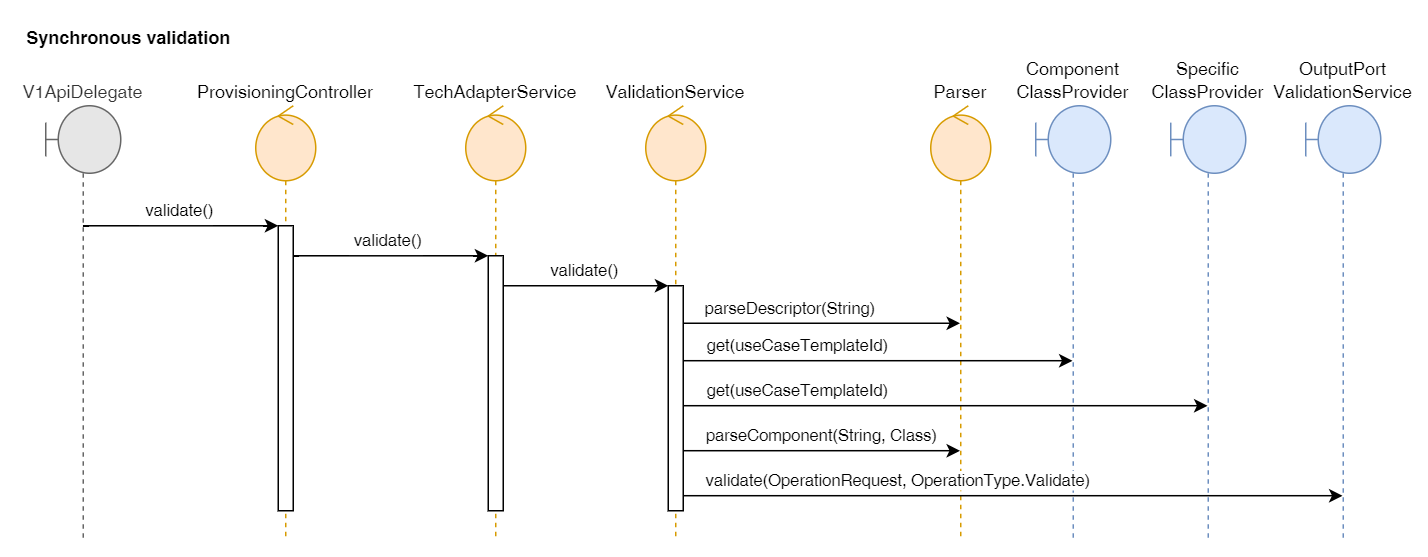

The diagram above was exported from draw.io. Its source (the exported page's mxGraphModel, read from the mxfile embedded in the PNG):
<mxGraphModel dx="548" dy="417" grid="1" gridSize="10" guides="1" tooltips="1" connect="1" arrows="1" fold="1" page="1" pageScale="1" pageWidth="850" pageHeight="1100" math="0" shadow="0">
  <root>
    <mxCell id="0" />
    <mxCell id="1" parent="0" />
    <mxCell id="8u1VuFWeQX2frM9rp9MF-1" style="edgeStyle=orthogonalEdgeStyle;rounded=0;orthogonalLoop=1;jettySize=auto;html=1;curved=0;" parent="1" source="_iJiRnWVrzBVks-i5VnA-1" target="8u1VuFWeQX2frM9rp9MF-5" edge="1">
      <mxGeometry relative="1" as="geometry">
        <Array as="points">
          <mxPoint x="180" y="250" />
          <mxPoint x="180" y="250" />
        </Array>
      </mxGeometry>
    </mxCell>
    <mxCell id="8u1VuFWeQX2frM9rp9MF-2" value="validate()" style="edgeLabel;html=1;align=center;verticalAlign=middle;resizable=0;points=[];" parent="8u1VuFWeQX2frM9rp9MF-1" vertex="1" connectable="0">
      <mxGeometry x="-0.3432" y="-3" relative="1" as="geometry">
        <mxPoint x="21" y="-13" as="offset" />
      </mxGeometry>
    </mxCell>
    <mxCell id="_iJiRnWVrzBVks-i5VnA-1" value="V1ApiDelegate" style="shape=umlLifeline;perimeter=lifelinePerimeter;whiteSpace=wrap;html=1;container=1;dropTarget=0;collapsible=0;recursiveResize=0;outlineConnect=0;portConstraint=eastwest;newEdgeStyle={&quot;curved&quot;:0,&quot;rounded&quot;:0};participant=umlBoundary;labelPosition=center;verticalLabelPosition=top;align=center;verticalAlign=bottom;size=45;strokeColor=#666666;fontFamily=Helvetica;fontSize=12;fontColor=#333333;fontStyle=0;fillColor=#E6E6E6;" parent="1" vertex="1">
      <mxGeometry x="90" y="170" width="50" height="290" as="geometry" />
    </mxCell>
    <mxCell id="8u1VuFWeQX2frM9rp9MF-4" style="edgeStyle=orthogonalEdgeStyle;rounded=0;orthogonalLoop=1;jettySize=auto;html=1;curved=0;" parent="1" source="8u1VuFWeQX2frM9rp9MF-5" target="SMYuwTO1lmg80mIGSHCT-3" edge="1">
      <mxGeometry relative="1" as="geometry">
        <Array as="points">
          <mxPoint x="320" y="270" />
          <mxPoint x="320" y="270" />
        </Array>
      </mxGeometry>
    </mxCell>
    <mxCell id="8u1VuFWeQX2frM9rp9MF-6" value="validate()" style="edgeLabel;html=1;align=center;verticalAlign=middle;resizable=0;points=[];" parent="8u1VuFWeQX2frM9rp9MF-4" vertex="1" connectable="0">
      <mxGeometry x="-0.235" relative="1" as="geometry">
        <mxPoint x="13" y="-10" as="offset" />
      </mxGeometry>
    </mxCell>
    <mxCell id="_iJiRnWVrzBVks-i5VnA-2" value="ProvisioningController" style="shape=umlLifeline;perimeter=lifelinePerimeter;whiteSpace=wrap;html=1;container=1;dropTarget=0;collapsible=0;recursiveResize=0;outlineConnect=0;portConstraint=eastwest;newEdgeStyle={&quot;curved&quot;:0,&quot;rounded&quot;:0};participant=umlControl;size=50;verticalAlign=bottom;labelPosition=center;verticalLabelPosition=top;align=center;fillColor=#ffe6cc;strokeColor=#d79b00;" parent="1" vertex="1">
      <mxGeometry x="230" y="170" width="40" height="290" as="geometry" />
    </mxCell>
    <mxCell id="8u1VuFWeQX2frM9rp9MF-5" value="" style="html=1;points=[[0,0,0,0,5],[0,1,0,0,-5],[1,0,0,0,5],[1,1,0,0,-5]];perimeter=orthogonalPerimeter;outlineConnect=0;targetShapes=umlLifeline;portConstraint=eastwest;newEdgeStyle={&quot;curved&quot;:0,&quot;rounded&quot;:0};" parent="_iJiRnWVrzBVks-i5VnA-2" vertex="1">
      <mxGeometry x="15" y="80" width="10" height="190" as="geometry" />
    </mxCell>
    <mxCell id="SMYuwTO1lmg80mIGSHCT-2" style="edgeStyle=orthogonalEdgeStyle;rounded=0;orthogonalLoop=1;jettySize=auto;html=1;curved=0;" parent="1" source="SMYuwTO1lmg80mIGSHCT-3" target="SMYuwTO1lmg80mIGSHCT-6" edge="1">
      <mxGeometry relative="1" as="geometry">
        <Array as="points">
          <mxPoint x="450" y="290" />
          <mxPoint x="450" y="290" />
        </Array>
      </mxGeometry>
    </mxCell>
    <mxCell id="SMYuwTO1lmg80mIGSHCT-4" value="validate()" style="edgeLabel;html=1;align=center;verticalAlign=middle;resizable=0;points=[];" parent="SMYuwTO1lmg80mIGSHCT-2" vertex="1" connectable="0">
      <mxGeometry x="-0.2906" relative="1" as="geometry">
        <mxPoint x="14" y="-10" as="offset" />
      </mxGeometry>
    </mxCell>
    <mxCell id="8u1VuFWeQX2frM9rp9MF-3" value="TechAdapterService" style="shape=umlLifeline;perimeter=lifelinePerimeter;whiteSpace=wrap;html=1;container=1;dropTarget=0;collapsible=0;recursiveResize=0;outlineConnect=0;portConstraint=eastwest;newEdgeStyle={&quot;curved&quot;:0,&quot;rounded&quot;:0};participant=umlControl;size=50;verticalAlign=bottom;labelPosition=center;verticalLabelPosition=top;align=center;fillColor=#ffe6cc;strokeColor=#d79b00;" parent="1" vertex="1">
      <mxGeometry x="370" y="170" width="40" height="290" as="geometry" />
    </mxCell>
    <mxCell id="SMYuwTO1lmg80mIGSHCT-3" value="" style="html=1;points=[[0,0,0,0,5],[0,1,0,0,-5],[1,0,0,0,5],[1,1,0,0,-5]];perimeter=orthogonalPerimeter;outlineConnect=0;targetShapes=umlLifeline;portConstraint=eastwest;newEdgeStyle={&quot;curved&quot;:0,&quot;rounded&quot;:0};" parent="8u1VuFWeQX2frM9rp9MF-3" vertex="1">
      <mxGeometry x="15" y="100" width="10" height="170" as="geometry" />
    </mxCell>
    <mxCell id="SMYuwTO1lmg80mIGSHCT-1" value="ValidationService" style="shape=umlLifeline;perimeter=lifelinePerimeter;whiteSpace=wrap;html=1;container=1;dropTarget=0;collapsible=0;recursiveResize=0;outlineConnect=0;portConstraint=eastwest;newEdgeStyle={&quot;curved&quot;:0,&quot;rounded&quot;:0};participant=umlControl;size=50;verticalAlign=bottom;labelPosition=center;verticalLabelPosition=top;align=center;fillColor=#ffe6cc;strokeColor=#d79b00;" parent="1" vertex="1">
      <mxGeometry x="490" y="170" width="40" height="290" as="geometry" />
    </mxCell>
    <mxCell id="SMYuwTO1lmg80mIGSHCT-6" value="" style="html=1;points=[[0,0,0,0,5],[0,1,0,0,-5],[1,0,0,0,5],[1,1,0,0,-5]];perimeter=orthogonalPerimeter;outlineConnect=0;targetShapes=umlLifeline;portConstraint=eastwest;newEdgeStyle={&quot;curved&quot;:0,&quot;rounded&quot;:0};" parent="SMYuwTO1lmg80mIGSHCT-1" vertex="1">
      <mxGeometry x="15" y="120" width="10" height="150" as="geometry" />
    </mxCell>
    <mxCell id="KNFB1qp1qoczEB2tjUym-1" value="Parser" style="shape=umlLifeline;perimeter=lifelinePerimeter;whiteSpace=wrap;html=1;container=1;dropTarget=0;collapsible=0;recursiveResize=0;outlineConnect=0;portConstraint=eastwest;newEdgeStyle={&quot;curved&quot;:0,&quot;rounded&quot;:0};participant=umlControl;size=50;verticalAlign=bottom;labelPosition=center;verticalLabelPosition=top;align=center;fillColor=#ffe6cc;strokeColor=#d79b00;" parent="1" vertex="1">
      <mxGeometry x="680" y="170" width="40" height="290" as="geometry" />
    </mxCell>
    <mxCell id="1kRa4f8wXG8KerbVXdTe-7" value="Specific&lt;div&gt;ClassProvider&lt;/div&gt;" style="shape=umlLifeline;perimeter=lifelinePerimeter;whiteSpace=wrap;html=1;container=1;dropTarget=0;collapsible=0;recursiveResize=0;outlineConnect=0;portConstraint=eastwest;newEdgeStyle={&quot;curved&quot;:0,&quot;rounded&quot;:0};participant=umlBoundary;labelPosition=center;verticalLabelPosition=top;align=center;verticalAlign=bottom;size=45;strokeColor=#6c8ebf;fontFamily=Helvetica;fontSize=12;fontStyle=0;fillColor=#dae8fc;" parent="1" vertex="1">
      <mxGeometry x="840" y="170" width="50" height="290" as="geometry" />
    </mxCell>
    <mxCell id="5H92yImeOm7-My_KuGrc-1" style="edgeStyle=orthogonalEdgeStyle;rounded=0;orthogonalLoop=1;jettySize=auto;html=1;curved=0;" parent="1" source="SMYuwTO1lmg80mIGSHCT-6" target="1kRa4f8wXG8KerbVXdTe-7" edge="1">
      <mxGeometry relative="1" as="geometry">
        <Array as="points">
          <mxPoint x="700" y="370" />
          <mxPoint x="700" y="370" />
        </Array>
      </mxGeometry>
    </mxCell>
    <mxCell id="5H92yImeOm7-My_KuGrc-2" value="get(useCaseTemplateId)" style="edgeLabel;html=1;align=center;verticalAlign=middle;resizable=0;points=[];" parent="5H92yImeOm7-My_KuGrc-1" vertex="1" connectable="0">
      <mxGeometry x="0.6728" y="-1" relative="1" as="geometry">
        <mxPoint x="-217" y="-11" as="offset" />
      </mxGeometry>
    </mxCell>
    <mxCell id="1kRa4f8wXG8KerbVXdTe-1" style="edgeStyle=orthogonalEdgeStyle;rounded=0;orthogonalLoop=1;jettySize=auto;html=1;curved=0;" parent="1" source="SMYuwTO1lmg80mIGSHCT-6" target="KNFB1qp1qoczEB2tjUym-1" edge="1">
      <mxGeometry relative="1" as="geometry">
        <mxPoint x="765" y="310" as="targetPoint" />
        <Array as="points">
          <mxPoint x="610" y="315" />
          <mxPoint x="610" y="315" />
        </Array>
      </mxGeometry>
    </mxCell>
    <mxCell id="1kRa4f8wXG8KerbVXdTe-2" value="parseDescriptor(String)" style="edgeLabel;html=1;align=center;verticalAlign=middle;resizable=0;points=[];labelBackgroundColor=default;" parent="1kRa4f8wXG8KerbVXdTe-1" vertex="1" connectable="0">
      <mxGeometry x="0.1289" y="-3" relative="1" as="geometry">
        <mxPoint x="-33" y="-13" as="offset" />
      </mxGeometry>
    </mxCell>
    <mxCell id="1kRa4f8wXG8KerbVXdTe-3" style="edgeStyle=orthogonalEdgeStyle;rounded=0;orthogonalLoop=1;jettySize=auto;html=1;curved=0;" parent="1" source="SMYuwTO1lmg80mIGSHCT-6" target="KNFB1qp1qoczEB2tjUym-1" edge="1">
      <mxGeometry relative="1" as="geometry">
        <mxPoint x="765" y="400" as="targetPoint" />
        <Array as="points">
          <mxPoint x="620" y="400" />
          <mxPoint x="620" y="400" />
        </Array>
      </mxGeometry>
    </mxCell>
    <mxCell id="1kRa4f8wXG8KerbVXdTe-4" value="parseComponent(String, Class)" style="edgeLabel;html=1;align=center;verticalAlign=middle;resizable=0;points=[];labelBackgroundColor=default;" parent="1kRa4f8wXG8KerbVXdTe-3" vertex="1" connectable="0">
      <mxGeometry x="-0.2413" relative="1" as="geometry">
        <mxPoint x="22" y="-10" as="offset" />
      </mxGeometry>
    </mxCell>
    <mxCell id="5H92yImeOm7-My_KuGrc-3" value="OutputPort&lt;div&gt;ValidationService&lt;/div&gt;" style="shape=umlLifeline;perimeter=lifelinePerimeter;whiteSpace=wrap;html=1;container=1;dropTarget=0;collapsible=0;recursiveResize=0;outlineConnect=0;portConstraint=eastwest;newEdgeStyle={&quot;curved&quot;:0,&quot;rounded&quot;:0};participant=umlBoundary;labelPosition=center;verticalLabelPosition=top;align=center;verticalAlign=bottom;size=45;strokeColor=#6c8ebf;fontFamily=Helvetica;fontSize=12;fontStyle=0;fillColor=#dae8fc;" parent="1" vertex="1">
      <mxGeometry x="930" y="170" width="50" height="290" as="geometry" />
    </mxCell>
    <mxCell id="fiREqn4TFNMXJOqUNIJD-1" value="Synchronous validation" style="text;html=1;align=center;verticalAlign=middle;resizable=0;points=[];autosize=1;strokeColor=none;fillColor=none;fontStyle=1" parent="1" vertex="1">
      <mxGeometry x="70" y="110" width="150" height="30" as="geometry" />
    </mxCell>
    <mxCell id="5HTdIL541UumfmAat8E5-1" value="Component&lt;div&gt;ClassProvider&lt;/div&gt;" style="shape=umlLifeline;perimeter=lifelinePerimeter;whiteSpace=wrap;html=1;container=1;dropTarget=0;collapsible=0;recursiveResize=0;outlineConnect=0;portConstraint=eastwest;newEdgeStyle={&quot;curved&quot;:0,&quot;rounded&quot;:0};participant=umlBoundary;labelPosition=center;verticalLabelPosition=top;align=center;verticalAlign=bottom;size=45;strokeColor=#6c8ebf;fontFamily=Helvetica;fontSize=12;fontStyle=0;fillColor=#dae8fc;" vertex="1" parent="1">
      <mxGeometry x="750" y="170" width="50" height="290" as="geometry" />
    </mxCell>
    <mxCell id="5HTdIL541UumfmAat8E5-2" style="edgeStyle=orthogonalEdgeStyle;rounded=0;orthogonalLoop=1;jettySize=auto;html=1;curved=0;" edge="1" parent="1" source="SMYuwTO1lmg80mIGSHCT-6" target="5HTdIL541UumfmAat8E5-1">
      <mxGeometry relative="1" as="geometry">
        <Array as="points">
          <mxPoint x="640" y="340" />
          <mxPoint x="640" y="340" />
        </Array>
        <mxPoint x="530" y="344.6544827586207" as="sourcePoint" />
        <mxPoint x="649.5" y="344.6544827586207" as="targetPoint" />
      </mxGeometry>
    </mxCell>
    <mxCell id="5HTdIL541UumfmAat8E5-3" value="get(useCaseTemplateId)" style="edgeLabel;html=1;align=center;verticalAlign=middle;resizable=0;points=[];" vertex="1" connectable="0" parent="5HTdIL541UumfmAat8E5-2">
      <mxGeometry x="0.6728" y="-1" relative="1" as="geometry">
        <mxPoint x="-142" y="-11" as="offset" />
      </mxGeometry>
    </mxCell>
    <mxCell id="5H92yImeOm7-My_KuGrc-4" style="edgeStyle=orthogonalEdgeStyle;rounded=0;orthogonalLoop=1;jettySize=auto;html=1;curved=0;" parent="1" source="SMYuwTO1lmg80mIGSHCT-6" target="5H92yImeOm7-My_KuGrc-3" edge="1">
      <mxGeometry relative="1" as="geometry">
        <Array as="points">
          <mxPoint x="600" y="430" />
          <mxPoint x="600" y="430" />
        </Array>
      </mxGeometry>
    </mxCell>
    <mxCell id="5H92yImeOm7-My_KuGrc-6" value="validate(OperationRequest, OperationType.Validate)" style="edgeLabel;html=1;align=center;verticalAlign=middle;resizable=0;points=[];" parent="5H92yImeOm7-My_KuGrc-4" vertex="1" connectable="0">
      <mxGeometry x="-0.1371" y="2" relative="1" as="geometry">
        <mxPoint x="-47" y="-8" as="offset" />
      </mxGeometry>
    </mxCell>
  </root>
</mxGraphModel>